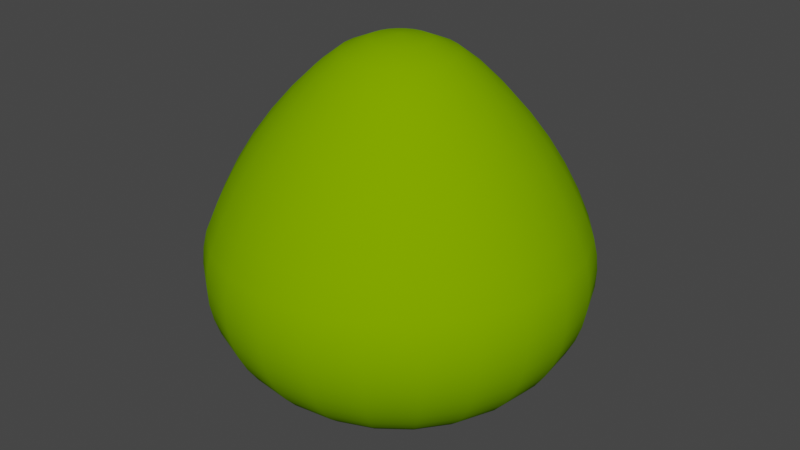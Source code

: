 # Source: HPEo300cm.blend  (saved by Blender 4.0.36; exported with 4.5.12 LTS)
import bpy
from mathutils import Matrix  # noqa: F401  (used for matrix-valued properties, if any)

bpy.ops.wm.read_factory_settings(use_empty=True)
scene = bpy.context.scene
scene.name = 'Scene'

# ---- collections
col_collection = bpy.data.collections.new('Collection'); scene.collection.children.link(col_collection)

# ---- materials (node trees are filled in below, after node groups)
mat_surface_style_3923 = bpy.data.materials.new('surface-style-3923')
mat_surface_style_3923.use_transparent_shadow = False
mat_surface_style_3923.diffuse_color = (0.1961, 0.3922, 0.0, 1.0)
mat_surface_style_3923.roughness = 1.0

# ---- material node trees
mat_surface_style_3923.use_nodes = True; mat_surface_style_3923.node_tree.nodes.clear()
_N = mat_surface_style_3923.node_tree.nodes; _L = mat_surface_style_3923.node_tree.links
n0 = _N.new('ShaderNodeBsdfPrincipled'); n0.name = 'Principled BSDF'; n0.location = (0, 300)
n0.inputs[0].default_value = (0.1961, 0.3922, 0.0, 1.0)
n0.inputs[2].default_value = 1.0
n0.inputs[3].default_value = 1.45
n0.inputs[13].default_value = 0.0
n1 = _N.new('ShaderNodeOutputMaterial'); n1.name = 'Material Output'; n1.location = (280, 300)
_L.new(n0.outputs[0], n1.inputs[0])
n1.is_active_output = True

# ---- world
world_world = bpy.data.worlds.new('World'); scene.world = world_world
world_world.use_nodes = True; world_world.node_tree.nodes.clear()
_N = world_world.node_tree.nodes; _L = world_world.node_tree.links
n0 = _N.new('ShaderNodeOutputWorld'); n0.name = 'World Output'; n0.location = (300, 300)
n1 = _N.new('ShaderNodeBackground'); n1.name = 'Background'; n1.location = (10, 300)
n1.inputs[0].default_value = (0.05088, 0.05088, 0.05088, 1.0)
_L.new(n1.outputs[0], n0.inputs[0])
n0.is_active_output = True
world_world.color = (0.05088, 0.05088, 0.05088)
world_world.use_sun_shadow = False
world_world.sun_shadow_jitter_overblur = 0.0

# ---- meshes
me_hpeo300cm = bpy.data.meshes.new('HPEo300cm')
me_hpeo300cm.from_pydata([(0.9594, -0.9594, 1.745), (0.6784, -1.175, 1.745), (0.8777, -0.8777, 1.965), (0.6206, -1.075, 1.965), (1.028, -1.028, 1.516), (0.7271, -1.259, 1.516), (1.05, -1.05, 1.381), (0.7427, -1.286, 1.381), (1.059, -1.059, 1.244), (0.7489, -1.297, 1.244), (1.054, -1.054, 1.106), (0.7454, -1.291, 1.106), (1.036, -1.036, 0.9705), (0.7323, -1.268, 0.9705), (1.004, -1.004, 0.8389), (0.71, -1.23, 0.8389), (0.9598, -0.9598, 0.7137), (0.6787, -1.175, 0.7137), (0.9035, -0.9035, 0.5969), (0.6389, -1.107, 0.5969), (0.8363, -0.8363, 0.4903), (0.5913, -1.024, 0.4903), (0.7591, -0.7591, 0.3958), (0.5368, -0.9297, 0.3958), (0.6732, -0.6732, 0.3149), (0.476, -0.8245, 0.3149), (0.5801, -0.5801, 0.2488), (0.4102, -0.7105, 0.2488), (0.4813, -0.4813, 0.1987), (0.3403, -0.5894, 0.1987), (0.0, 0.0, 0.0), (0.3512, -1.311, 1.745), (0.3213, -1.199, 1.965), (0.5542, -0.9599, 2.177), (0.2869, -1.071, 2.177), (0.5197, -0.9002, 2.269), (0.4795, -0.8306, 2.377), (0.2482, -0.9264, 2.377), (0.269, -1.004, 2.269), (0.7838, -0.7838, 2.177), (0.735, -0.735, 2.269), (0.6782, -0.6782, 2.377), (-8.365e-08, -1.108, 2.177), (-7.241e-08, -0.9591, 2.377), (-7.844e-08, -1.039, 2.269), (-0.2869, -1.071, 2.177), (-0.2482, -0.9264, 2.377), (-0.269, -1.004, 2.269), (-0.5542, -0.9599, 2.177), (-0.4795, -0.8306, 2.377), (-0.5197, -0.9002, 2.269), (-0.7838, -0.7838, 2.177), (-0.6782, -0.6782, 2.377), (-0.735, -0.735, 2.269), (-0.8306, -0.4795, 2.377), (-0.9002, -0.5197, 2.269), (-0.9599, -0.5542, 2.177), (-0.9264, -0.2482, 2.377), (-1.004, -0.269, 2.269), (-1.071, -0.2869, 2.177), (-1.108, 8.365e-08, 2.177), (-0.9591, 7.241e-08, 2.377), (-1.039, 7.844e-08, 2.269), (-0.9264, 0.2482, 2.377), (-1.004, 0.269, 2.269), (-1.071, 0.2869, 2.177), (-0.9599, 0.5542, 2.177), (-0.8306, 0.4795, 2.377), (-0.9002, 0.5197, 2.269), (-0.7838, 0.7838, 2.177), (-0.6782, 0.6782, 2.377), (-0.735, 0.735, 2.269), (-0.5542, 0.9599, 2.177), (-0.4795, 0.8306, 2.377), (-0.5197, 0.9002, 2.269), (-0.2869, 1.071, 2.177), (-0.2482, 0.9264, 2.377), (-0.269, 1.004, 2.269), (8.365e-08, 1.108, 2.177), (7.241e-08, 0.9591, 2.377), (7.844e-08, 1.039, 2.269), (0.2482, 0.9264, 2.377), (0.269, 1.004, 2.269), (0.2869, 1.071, 2.177), (0.9599, -0.5542, 2.177), (0.9002, -0.5197, 2.269), (0.8306, -0.4795, 2.377), (1.004, -0.269, 2.269), (1.071, -0.2869, 2.177), (0.9264, -0.2482, 2.377), (1.108, -8.365e-08, 2.177), (1.039, -7.844e-08, 2.269), (0.9591, -7.241e-08, 2.377), (1.071, 0.2869, 2.177), (1.004, 0.269, 2.269), (0.9264, 0.2482, 2.377), (1.199, 0.3213, 1.965), (1.241, -9.369e-08, 1.965), (1.311, 0.3512, 1.745), (1.357, -1.025e-07, 1.745), (1.405, 0.3764, 1.516), (1.454, -1.098e-07, 1.516), (1.435, 0.3845, 1.381), (1.485, -1.121e-07, 1.381), (1.447, 0.3876, 1.244), (1.498, -1.131e-07, 1.244), (1.44, 0.3858, 1.106), (1.491, -1.126e-07, 1.106), (1.415, 0.3791, 0.9705), (1.465, -1.106e-07, 0.9705), (1.372, 0.3675, 0.8389), (1.42, -1.072e-07, 0.8389), (1.311, 0.3513, 0.7137), (1.357, -1.025e-07, 0.7137), (1.234, 0.3307, 0.5969), (1.278, -9.649e-08, 0.5969), (1.142, 0.3061, 0.4903), (1.183, -8.931e-08, 0.4903), (1.037, 0.2778, 0.3958), (1.074, -8.108e-08, 0.3958), (0.9197, 0.2464, 0.3149), (0.9521, -7.188e-08, 0.3149), (0.7925, 0.2123, 0.2488), (0.8204, -6.194e-08, 0.2488), (0.6574, 0.1762, 0.1987), (0.6806, -5.138e-08, 0.1987), (0.7671, 0.2056, 2.566), (0.7942, -5.996e-08, 2.566), (0.5938, 0.1591, 2.742), (0.6147, -4.641e-08, 2.742), (0.4257, 0.1141, 2.877), (0.4407, -3.327e-08, 2.877), (0.2286, 0.06126, 2.964), (0.2367, -1.787e-08, 2.964), (0.01597, 0.004279, 2.996), (0.01653, -1.248e-09, 2.996), (0.2286, -0.06126, 2.964), (0.01597, -0.004279, 2.996), (0.0, 0.0, 2.994), (0.01432, 0.008266, 2.996), (0.5894, 0.3403, 0.1987), (0.7105, 0.4102, 0.2488), (0.8245, 0.476, 0.3149), (0.9297, 0.5368, 0.3958), (1.024, 0.5913, 0.4903), (1.107, 0.6389, 0.5969), (1.175, 0.6787, 0.7137), (1.23, 0.71, 0.8389), (1.268, 0.7323, 0.9705), (1.291, 0.7454, 1.106), (1.297, 0.7489, 1.244), (1.286, 0.7427, 1.381), (1.259, 0.7271, 1.516), (1.175, 0.6784, 1.745), (1.075, 0.6206, 1.965), (0.9599, 0.5542, 2.177), (0.8306, 0.4795, 2.377), (0.6878, 0.3971, 2.566), (0.5323, 0.3074, 2.742), (0.3817, 0.2204, 2.877), (0.205, 0.1183, 2.964), (0.01169, 0.01169, 2.996), (0.4813, 0.4813, 0.1987), (0.5801, 0.5801, 0.2488), (0.6732, 0.6732, 0.3149), (0.7591, 0.7591, 0.3958), (0.8363, 0.8363, 0.4903), (0.9035, 0.9035, 0.5969), (0.9598, 0.9598, 0.7137), (1.004, 1.004, 0.8389), (1.036, 1.036, 0.9705), (1.054, 1.054, 1.106), (1.059, 1.059, 1.244), (1.05, 1.05, 1.381), (1.028, 1.028, 1.516), (0.9594, 0.9594, 1.745), (0.8777, 0.8777, 1.965), (0.7838, 0.7838, 2.177), (0.9002, 0.5197, 2.269), (0.6782, 0.6782, 2.377), (0.5616, 0.5616, 2.566), (0.4347, 0.4347, 2.742), (0.3116, 0.3116, 2.877), (0.1674, 0.1674, 2.964), (0.008266, 0.01432, 2.996), (0.3403, 0.5894, 0.1987), (0.4102, 0.7105, 0.2488), (0.476, 0.8245, 0.3149), (0.5368, 0.9297, 0.3958), (0.5913, 1.024, 0.4903), (0.6389, 1.107, 0.5969), (0.6787, 1.175, 0.7137), (0.71, 1.23, 0.8389), (0.7323, 1.268, 0.9705), (0.7454, 1.291, 1.106), (0.7489, 1.297, 1.244), (0.7427, 1.286, 1.381), (0.7271, 1.259, 1.516), (0.6784, 1.175, 1.745), (0.6206, 1.075, 1.965), (0.5542, 0.9599, 2.177), (0.735, 0.735, 2.269), (0.4795, 0.8306, 2.377), (0.3971, 0.6878, 2.566), (0.3074, 0.5323, 2.742), (0.2204, 0.3817, 2.877), (0.1183, 0.205, 2.964), (0.1762, 0.6574, 0.1987), (0.2123, 0.7925, 0.2488), (0.2464, 0.9197, 0.3149), (0.2778, 1.037, 0.3958), (0.3061, 1.142, 0.4903), (0.3307, 1.234, 0.5969), (0.3513, 1.311, 0.7137), (0.3675, 1.372, 0.8389), (0.3791, 1.415, 0.9705), (0.3858, 1.44, 1.106), (0.3876, 1.447, 1.244), (0.3845, 1.435, 1.381), (0.3764, 1.405, 1.516), (0.3512, 1.311, 1.745), (0.3213, 1.199, 1.965), (0.5197, 0.9002, 2.269), (0.2056, 0.7671, 2.566), (0.1591, 0.5938, 2.742), (0.1141, 0.4257, 2.877), (0.06126, 0.2286, 2.964), (0.004279, 0.01597, 2.996), (5.138e-08, 0.6806, 0.1987), (6.194e-08, 0.8204, 0.2488), (7.188e-08, 0.9521, 0.3149), (8.108e-08, 1.074, 0.3958), (8.931e-08, 1.183, 0.4903), (9.649e-08, 1.278, 0.5969), (1.025e-07, 1.357, 0.7137), (1.072e-07, 1.42, 0.8389), (1.106e-07, 1.465, 0.9705), (1.126e-07, 1.491, 1.106), (1.131e-07, 1.498, 1.244), (1.121e-07, 1.485, 1.381), (1.098e-07, 1.454, 1.516), (1.025e-07, 1.357, 1.745), (9.369e-08, 1.241, 1.965), (5.996e-08, 0.7942, 2.566), (4.641e-08, 0.6147, 2.742), (3.327e-08, 0.4407, 2.877), (1.787e-08, 0.2367, 2.964), (-1.241, 9.369e-08, 1.965), (-1.199, 0.3213, 1.965), (-1.357, 1.025e-07, 1.745), (-1.311, 0.3512, 1.745), (-1.454, 1.098e-07, 1.516), (-1.405, 0.3764, 1.516), (-1.485, 1.121e-07, 1.381), (-1.435, 0.3845, 1.381), (-1.498, 1.131e-07, 1.244), (-1.447, 0.3876, 1.244), (-1.491, 1.126e-07, 1.106), (-1.44, 0.3858, 1.106), (-1.465, 1.106e-07, 0.9705), (-1.415, 0.3791, 0.9705), (-1.42, 1.072e-07, 0.8389), (-1.372, 0.3675, 0.8389), (-1.357, 1.025e-07, 0.7137), (-1.311, 0.3513, 0.7137), (-1.311, -0.3513, 0.7137), (-1.372, -0.3675, 0.8389), (-1.234, -0.3307, 0.5969), (-1.278, 9.649e-08, 0.5969), (-1.142, -0.3061, 0.4903), (-1.183, 8.931e-08, 0.4903), (-1.037, -0.2778, 0.3958), (-1.074, 8.108e-08, 0.3958), (-0.9197, -0.2464, 0.3149), (-0.9521, 7.188e-08, 0.3149), (-0.7925, -0.2123, 0.2488), (-0.8204, 6.194e-08, 0.2488), (-0.6574, -0.1762, 0.1987), (-0.6806, 5.138e-08, 0.1987), (-1.234, 0.3307, 0.5969), (-0.2464, 0.9197, 0.3149), (-0.2778, 1.037, 0.3958), (-1.142, 0.3061, 0.4903), (-1.037, 0.2778, 0.3958), (-0.9197, 0.2464, 0.3149), (-0.7925, 0.2123, 0.2488), (-0.6574, 0.1762, 0.1987), (-0.7671, 0.2056, 2.566), (-0.6878, 0.3971, 2.566), (-0.5938, 0.1591, 2.742), (-0.5323, 0.3074, 2.742), (-0.4257, 0.1141, 2.877), (-0.3817, 0.2204, 2.877), (-0.2286, 0.06126, 2.964), (-0.205, 0.1183, 2.964), (-0.01597, 0.004279, 2.996), (-0.01432, 0.008266, 2.996), (-1.075, 0.6206, 1.965), (-1.175, 0.6784, 1.745), (-1.259, 0.7271, 1.516), (-1.286, 0.7427, 1.381), (-1.297, 0.7489, 1.244), (-1.291, 0.7454, 1.106), (-1.268, 0.7323, 0.9705), (-1.23, 0.71, 0.8389), (-1.175, 0.6787, 0.7137), (-0.2123, 0.7925, 0.2488), (-1.107, 0.6389, 0.5969), (-1.024, 0.5913, 0.4903), (-0.5894, 0.3403, 0.1987), (-0.01653, 1.248e-09, 2.996), (-0.01597, -0.004279, 2.996), (-0.1674, 0.1674, 2.964), (-0.01169, 0.01169, 2.996), (0.6878, -0.3971, 2.566), (0.5616, -0.5616, 2.566), (-1.415, -0.3791, 0.9705), (0.5323, -0.3074, 2.742), (0.4347, -0.4347, 2.742), (0.3817, -0.2204, 2.877), (0.3116, -0.3116, 2.877), (0.205, -0.1183, 2.964), (0.1674, -0.1674, 2.964), (0.01432, -0.008266, 2.996), (0.01169, -0.01169, 2.996), (-0.3116, 0.3116, 2.877), (-0.4347, 0.4347, 2.742), (-0.5616, 0.5616, 2.566), (-0.8777, 0.8777, 1.965), (-0.9594, 0.9594, 1.745), (-1.028, 1.028, 1.516), (-0.7942, 5.996e-08, 2.566), (-1.05, 1.05, 1.381), (-1.059, 1.059, 1.244), (-1.054, 1.054, 1.106), (-1.036, 1.036, 0.9705), (-1.004, 1.004, 0.8389), (-0.1762, 0.6574, 0.1987), (-0.9598, 0.9598, 0.7137), (-0.9035, 0.9035, 0.5969), (-0.8363, 0.8363, 0.4903), (-0.9297, 0.5368, 0.3958), (-0.7591, 0.7591, 0.3958), (-0.8245, 0.476, 0.3149), (-0.6732, 0.6732, 0.3149), (-0.1183, 0.205, 2.964), (-0.008266, 0.01432, 2.996), (-0.3061, 1.142, 0.4903), (-0.2204, 0.3817, 2.877), (-0.3074, 0.5323, 2.742), (-0.3971, 0.6878, 2.566), (-0.6206, 1.075, 1.965), (-0.6147, 4.641e-08, 2.742), (-0.6784, 1.175, 1.745), (-0.7271, 1.259, 1.516), (-0.7427, 1.286, 1.381), (-0.7489, 1.297, 1.244), (-0.7454, 1.291, 1.106), (-0.7323, 1.268, 0.9705), (-0.71, 1.23, 0.8389), (-0.6787, 1.175, 0.7137), (-0.6389, 1.107, 0.5969), (-0.5913, 1.024, 0.4903), (-0.5368, 0.9297, 0.3958), (-0.476, 0.8245, 0.3149), (-0.5801, 0.5801, 0.2488), (-0.4102, 0.7105, 0.2488), (-0.4813, 0.4813, 0.1987), (-0.3403, 0.5894, 0.1987), (-0.7105, 0.4102, 0.2488), (1.248e-09, 0.01653, 2.996), (-0.004279, 0.01597, 2.996), (-0.2367, 1.787e-08, 2.964), (-0.06126, 0.2286, 2.964), (-0.1141, 0.4257, 2.877), (-0.1591, 0.5938, 2.742), (-0.2056, 0.7671, 2.566), (-0.4407, 3.327e-08, 2.877), (-0.3213, 1.199, 1.965), (-0.3512, 1.311, 1.745), (-0.3764, 1.405, 1.516), (-0.3845, 1.435, 1.381), (-0.3876, 1.447, 1.244), (-0.3858, 1.44, 1.106), (-0.3791, 1.415, 0.9705), (-0.3675, 1.372, 0.8389), (-0.3513, 1.311, 0.7137), (-0.3307, 1.234, 0.5969), (-1.435, -0.3845, 1.381), (-1.405, -0.3764, 1.516), (0.3971, -0.6878, 2.566), (0.2056, -0.7671, 2.566), (0.3074, -0.5323, 2.742), (0.1591, -0.5938, 2.742), (0.2204, -0.3817, 2.877), (0.1141, -0.4257, 2.877), (0.1183, -0.205, 2.964), (0.06126, -0.2286, 2.964), (0.008266, -0.01432, 2.996), (0.004279, -0.01597, 2.996), (0.3764, -1.405, 1.516), (0.3845, -1.435, 1.381), (0.3876, -1.447, 1.244), (0.3858, -1.44, 1.106), (0.3791, -1.415, 0.9705), (0.3675, -1.372, 0.8389), (0.3513, -1.311, 0.7137), (0.3307, -1.234, 0.5969), (-1.447, -0.3876, 1.244), (0.3061, -1.142, 0.4903), (0.2778, -1.037, 0.3958), (0.2464, -0.9197, 0.3149), (0.2123, -0.7925, 0.2488), (0.1762, -0.6574, 0.1987), (-1.787e-08, -0.2367, 2.964), (-1.248e-09, -0.01653, 2.996), (-3.327e-08, -0.4407, 2.877), (-4.641e-08, -0.6147, 2.742), (-5.996e-08, -0.7942, 2.566), (-9.369e-08, -1.241, 1.965), (-1.025e-07, -1.357, 1.745), (-1.098e-07, -1.454, 1.516), (-1.121e-07, -1.485, 1.381), (-1.131e-07, -1.498, 1.244), (-1.126e-07, -1.491, 1.106), (-1.106e-07, -1.465, 0.9705), (-1.072e-07, -1.42, 0.8389), (-1.025e-07, -1.357, 0.7137), (-1.44, -0.3858, 1.106), (-9.649e-08, -1.278, 0.5969), (-8.931e-08, -1.183, 0.4903), (-8.108e-08, -1.074, 0.3958), (-7.188e-08, -0.9521, 0.3149), (-6.194e-08, -0.8204, 0.2488), (-5.138e-08, -0.6806, 0.1987), (-0.06126, -0.2286, 2.964), (-0.004279, -0.01597, 2.996), (-0.1141, -0.4257, 2.877), (-0.1591, -0.5938, 2.742), (-0.2056, -0.7671, 2.566), (-0.3213, -1.199, 1.965), (-0.3512, -1.311, 1.745), (-0.3764, -1.405, 1.516), (-0.3845, -1.435, 1.381), (-0.3876, -1.447, 1.244), (-0.7489, -1.297, 1.244), (-0.7427, -1.286, 1.381), (-0.3858, -1.44, 1.106), (-0.7454, -1.291, 1.106), (-0.3791, -1.415, 0.9705), (-0.7323, -1.268, 0.9705), (-0.3675, -1.372, 0.8389), (-0.71, -1.23, 0.8389), (-0.3513, -1.311, 0.7137), (-0.6787, -1.175, 0.7137), (-0.3307, -1.234, 0.5969), (-0.6389, -1.107, 0.5969), (-0.3061, -1.142, 0.4903), (-0.5913, -1.024, 0.4903), (-0.2778, -1.037, 0.3958), (-0.5368, -0.9297, 0.3958), (-0.2464, -0.9197, 0.3149), (-0.476, -0.8245, 0.3149), (-0.2123, -0.7925, 0.2488), (-0.4102, -0.7105, 0.2488), (-0.1762, -0.6574, 0.1987), (-0.3403, -0.5894, 0.1987), (1.199, -0.3213, 1.965), (1.075, -0.6206, 1.965), (1.311, -0.3512, 1.745), (1.175, -0.6784, 1.745), (1.405, -0.3764, 1.516), (1.259, -0.7271, 1.516), (1.435, -0.3845, 1.381), (1.286, -0.7427, 1.381), (0.7671, -0.2056, 2.566), (0.5938, -0.1591, 2.742), (1.372, -0.3675, 0.8389), (1.415, -0.3791, 0.9705), (1.447, -0.3876, 1.244), (1.44, -0.3858, 1.106), (1.311, -0.3513, 0.7137), (0.4257, -0.1141, 2.877), (0.6574, -0.1762, 0.1987), (0.7925, -0.2123, 0.2488), (0.9197, -0.2464, 0.3149), (1.037, -0.2778, 0.3958), (1.142, -0.3061, 0.4903), (1.234, -0.3307, 0.5969), (0.9297, -0.5368, 0.3958), (1.024, -0.5913, 0.4903), (-0.7671, -0.2056, 2.566), (-0.5938, -0.1591, 2.742), (-0.4257, -0.1141, 2.877), (-0.2286, -0.06126, 2.964), (-0.01432, -0.008266, 2.996), (-0.5894, -0.3403, 0.1987), (-0.7105, -0.4102, 0.2488), (-0.8245, -0.476, 0.3149), (-0.9297, -0.5368, 0.3958), (-1.024, -0.5913, 0.4903), (-1.107, -0.6389, 0.5969), (-1.175, -0.6787, 0.7137), (-1.23, -0.71, 0.8389), (-1.268, -0.7323, 0.9705), (1.23, -0.71, 0.8389), (1.268, -0.7323, 0.9705), (-1.291, -0.7454, 1.106), (-1.297, -0.7489, 1.244), (-1.286, -0.7427, 1.381), (-1.259, -0.7271, 1.516), (-1.175, -0.6784, 1.745), (-1.311, -0.3512, 1.745), (-1.075, -0.6206, 1.965), (-1.199, -0.3213, 1.965), (-0.6878, -0.3971, 2.566), (-0.5323, -0.3074, 2.742), (-0.3817, -0.2204, 2.877), (-0.205, -0.1183, 2.964), (-0.01169, -0.01169, 2.996), (-0.4813, -0.4813, 0.1987), (-0.5801, -0.5801, 0.2488), (-0.6732, -0.6732, 0.3149), (-0.7591, -0.7591, 0.3958), (-0.8363, -0.8363, 0.4903), (-0.9035, -0.9035, 0.5969), (-0.9598, -0.9598, 0.7137), (1.291, -0.7454, 1.106), (-1.004, -1.004, 0.8389), (-1.036, -1.036, 0.9705), (-1.054, -1.054, 1.106), (-1.059, -1.059, 1.244), (-1.05, -1.05, 1.381), (-1.028, -1.028, 1.516), (-0.9594, -0.9594, 1.745), (-0.8777, -0.8777, 1.965), (-0.5616, -0.5616, 2.566), (-0.4347, -0.4347, 2.742), (-0.3116, -0.3116, 2.877), (-0.1674, -0.1674, 2.964), (-0.008266, -0.01432, 2.996), (1.297, -0.7489, 1.244), (-0.7271, -1.259, 1.516), (-0.6784, -1.175, 1.745), (-0.6206, -1.075, 1.965), (1.175, -0.6787, 0.7137), (1.107, -0.6389, 0.5969), (0.8245, -0.476, 0.3149), (0.7105, -0.4102, 0.2488), (-0.3971, -0.6878, 2.566), (-0.3074, -0.5323, 2.742), (-0.2204, -0.3817, 2.877), (-0.1183, -0.205, 2.964), (0.5894, -0.3403, 0.1987)], [], [(2, 1, 0), (2, 3, 1), (0, 5, 4), (0, 1, 5), (4, 7, 6), (4, 5, 7), (8, 7, 9), (6, 7, 8), (8, 11, 10), (8, 9, 11), (10, 13, 12), (10, 11, 13), (14, 13, 15), (12, 13, 14), (14, 17, 16), (14, 15, 17), (18, 16, 17), (18, 17, 19), (21, 20, 18), (19, 21, 18), (21, 23, 22), (21, 22, 20), (23, 25, 24), (23, 24, 22), (25, 27, 26), (25, 26, 24), (27, 29, 28), (27, 28, 26), (28, 29, 30), (1, 3, 32), (1, 32, 31), (32, 33, 34), (3, 33, 32), (35, 36, 37), (35, 37, 38), (33, 38, 34), (33, 35, 38), (40, 41, 36), (40, 36, 35), (33, 40, 35), (39, 40, 33), (37, 43, 44), (38, 37, 44), (34, 44, 42), (34, 38, 44), (44, 43, 46), (44, 46, 47), (42, 47, 45), (42, 44, 47), (47, 46, 49), (47, 49, 50), (45, 50, 48), (45, 47, 50), (50, 49, 52), (50, 52, 53), (50, 53, 51), (48, 50, 51), (53, 56, 51), (55, 56, 53), (54, 53, 52), (54, 55, 53), (59, 56, 55), (58, 59, 55), (57, 55, 54), (57, 58, 55), (62, 60, 59), (62, 59, 58), (61, 58, 57), (61, 62, 58), (65, 60, 62), (64, 62, 61), (64, 65, 62), (63, 64, 61), (68, 66, 65), (68, 65, 64), (68, 64, 63), (67, 68, 63), (71, 69, 66), (71, 66, 68), (71, 68, 67), (70, 71, 67), (71, 72, 69), (74, 72, 71), (73, 71, 70), (73, 74, 71), (75, 72, 74), (77, 75, 74), (76, 74, 73), (76, 77, 74), (78, 75, 77), (80, 78, 77), (79, 77, 76), (79, 80, 77), (83, 78, 80), (82, 83, 80), (81, 80, 79), (81, 82, 80), (85, 86, 41), (85, 41, 40), (85, 40, 39), (84, 85, 39), (89, 86, 85), (87, 89, 85), (88, 85, 84), (88, 87, 85), (92, 89, 87), (91, 92, 87), (90, 87, 88), (90, 91, 87), (95, 92, 91), (94, 91, 90), (94, 95, 91), (93, 94, 90), (96, 93, 90), (96, 90, 97), (98, 96, 97), (98, 97, 99), (98, 99, 101), (100, 98, 101), (100, 101, 103), (102, 100, 103), (105, 104, 102), (105, 102, 103), (105, 106, 104), (107, 106, 105), (108, 106, 107), (108, 107, 109), (108, 109, 111), (110, 108, 111), (110, 111, 113), (112, 110, 113), (112, 113, 115), (114, 112, 115), (116, 114, 115), (116, 115, 117), (117, 119, 118), (117, 118, 116), (119, 121, 120), (119, 120, 118), (123, 122, 120), (121, 123, 120), (125, 124, 122), (123, 125, 122), (124, 125, 30), (92, 126, 127), (95, 126, 92), (129, 127, 126), (129, 126, 128), (130, 129, 128), (131, 129, 130), (132, 131, 130), (133, 131, 132), (134, 133, 132), (135, 133, 134), (137, 136, 133), (137, 133, 135), (134, 138, 135), (139, 138, 134), (140, 124, 30), (122, 124, 140), (122, 140, 141), (122, 141, 142), (120, 122, 142), (120, 142, 143), (118, 120, 143), (116, 118, 143), (116, 143, 144), (145, 114, 116), (144, 145, 116), (145, 146, 112), (145, 112, 114), (146, 147, 110), (146, 110, 112), (110, 147, 148), (110, 148, 108), (108, 148, 149), (108, 149, 106), (104, 149, 150), (106, 149, 104), (104, 150, 151), (104, 151, 102), (100, 151, 152), (102, 151, 100), (152, 153, 98), (152, 98, 100), (98, 154, 96), (153, 154, 98), (96, 155, 93), (154, 155, 96), (156, 157, 126), (156, 126, 95), (128, 126, 157), (128, 157, 158), (130, 128, 158), (130, 158, 159), (132, 130, 159), (132, 159, 160), (134, 132, 160), (134, 160, 139), (161, 138, 139), (162, 140, 30), (140, 162, 163), (141, 140, 163), (142, 141, 163), (142, 163, 164), (142, 164, 165), (143, 142, 165), (144, 143, 165), (144, 165, 166), (144, 166, 167), (145, 144, 167), (168, 146, 145), (167, 168, 145), (147, 168, 169), (146, 168, 147), (147, 169, 170), (147, 170, 148), (148, 170, 171), (148, 171, 149), (150, 171, 172), (149, 171, 150), (150, 172, 173), (150, 173, 151), (151, 173, 174), (151, 174, 152), (152, 174, 175), (152, 175, 153), (154, 175, 176), (153, 175, 154), (154, 177, 155), (176, 177, 154), (156, 95, 94), (178, 156, 94), (155, 94, 93), (155, 178, 94), (157, 156, 179), (157, 179, 180), (181, 157, 180), (158, 157, 181), (159, 158, 181), (159, 181, 182), (160, 159, 182), (160, 182, 183), (161, 160, 183), (139, 160, 161), (161, 184, 138), (162, 30, 185), (185, 186, 163), (185, 163, 162), (186, 187, 164), (186, 164, 163), (187, 188, 165), (187, 165, 164), (188, 189, 166), (188, 166, 165), (189, 190, 167), (189, 167, 166), (168, 167, 190), (168, 190, 191), (192, 168, 191), (192, 169, 168), (192, 170, 169), (193, 170, 192), (193, 171, 170), (194, 171, 193), (195, 171, 194), (195, 172, 171), (196, 172, 195), (196, 173, 172), (196, 174, 173), (197, 174, 196), (198, 174, 197), (198, 175, 174), (198, 176, 175), (199, 176, 198), (176, 199, 200), (177, 176, 200), (178, 179, 156), (201, 179, 178), (177, 178, 155), (177, 201, 178), (203, 180, 179), (202, 203, 179), (204, 181, 180), (203, 204, 180), (205, 182, 181), (204, 205, 181), (206, 183, 182), (205, 206, 182), (184, 161, 183), (206, 184, 183), (185, 208, 186), (207, 208, 185), (186, 209, 187), (208, 209, 186), (187, 210, 188), (209, 210, 187), (210, 211, 189), (210, 189, 188), (189, 211, 212), (190, 189, 212), (191, 190, 212), (191, 212, 213), (191, 213, 214), (192, 191, 214), (214, 193, 192), (215, 193, 214), (215, 194, 193), (216, 194, 215), (217, 194, 216), (217, 195, 194), (217, 196, 195), (218, 196, 217), (218, 197, 196), (219, 197, 218), (197, 219, 220), (198, 197, 220), (199, 198, 220), (199, 220, 221), (199, 221, 83), (200, 199, 83), (201, 200, 222), (201, 222, 202), (201, 177, 200), (179, 201, 202), (203, 202, 81), (203, 81, 223), (224, 204, 203), (223, 224, 203), (224, 225, 205), (224, 205, 204), (225, 226, 206), (225, 206, 205), (226, 227, 184), (226, 184, 206), (229, 208, 207), (228, 229, 207), (207, 30, 228), (230, 209, 208), (229, 230, 208), (231, 210, 209), (230, 231, 209), (231, 232, 211), (231, 211, 210), (211, 232, 233), (212, 211, 233), (212, 233, 234), (213, 212, 234), (214, 213, 234), (214, 234, 235), (215, 214, 235), (215, 235, 236), (215, 236, 237), (216, 215, 237), (238, 216, 237), (238, 217, 216), (238, 218, 217), (239, 218, 238), (219, 218, 239), (219, 239, 240), (219, 240, 241), (220, 219, 241), (221, 220, 241), (221, 241, 242), (221, 242, 78), (83, 221, 78), (200, 83, 82), (222, 200, 82), (202, 82, 81), (202, 222, 82), (223, 81, 79), (223, 79, 243), (223, 244, 224), (243, 244, 223), (224, 245, 225), (244, 245, 224), (245, 246, 226), (245, 226, 225), (65, 248, 247), (65, 247, 60), (250, 249, 247), (248, 250, 247), (250, 252, 251), (250, 251, 249), (254, 253, 251), (252, 254, 251), (256, 255, 253), (256, 253, 254), (256, 257, 255), (258, 257, 256), (260, 259, 257), (258, 260, 257), (262, 261, 259), (260, 262, 259), (262, 264, 263), (262, 263, 261), (263, 265, 266), (261, 263, 266), (268, 267, 265), (263, 268, 265), (270, 269, 267), (268, 270, 267), (271, 269, 270), (271, 270, 272), (273, 271, 272), (273, 272, 274), (273, 274, 276), (275, 273, 276), (275, 276, 278), (277, 275, 278), (278, 30, 277), (264, 279, 268), (264, 268, 263), (280, 281, 231), (280, 231, 230), (279, 282, 270), (279, 270, 268), (270, 282, 283), (272, 270, 283), (272, 283, 284), (274, 272, 284), (276, 274, 284), (276, 284, 285), (278, 276, 285), (278, 285, 286), (286, 30, 278), (67, 63, 287), (288, 67, 287), (287, 289, 290), (287, 290, 288), (289, 291, 292), (289, 292, 290), (291, 293, 294), (291, 294, 292), (293, 295, 296), (293, 296, 294), (297, 248, 65), (66, 297, 65), (298, 250, 248), (297, 298, 248), (298, 299, 252), (298, 252, 250), (300, 254, 252), (300, 252, 299), (301, 256, 254), (301, 254, 300), (302, 258, 256), (302, 256, 301), (303, 260, 258), (303, 258, 302), (303, 262, 260), (304, 262, 303), (304, 305, 264), (304, 264, 262), (306, 280, 230), (306, 230, 229), (305, 307, 279), (305, 279, 264), (307, 308, 282), (307, 282, 279), (309, 30, 286), (295, 138, 296), (310, 138, 295), (310, 311, 138), (294, 296, 313), (294, 313, 312), (41, 86, 314), (315, 41, 314), (261, 266, 316), (259, 261, 316), (318, 315, 314), (318, 314, 317), (320, 318, 317), (320, 317, 319), (320, 319, 321), (322, 320, 321), (324, 322, 321), (324, 321, 323), (292, 294, 312), (292, 312, 325), (290, 292, 325), (290, 325, 326), (290, 326, 327), (288, 290, 327), (67, 288, 327), (67, 327, 70), (328, 297, 66), (69, 328, 66), (329, 298, 297), (329, 297, 328), (329, 299, 298), (330, 299, 329), (63, 61, 331), (287, 63, 331), (330, 300, 299), (332, 300, 330), (333, 301, 300), (333, 300, 332), (334, 302, 301), (334, 301, 333), (334, 303, 302), (335, 303, 334), (335, 304, 303), (336, 304, 335), (337, 306, 229), (337, 229, 228), (338, 305, 304), (338, 304, 336), (338, 339, 307), (338, 307, 305), (340, 307, 339), (308, 307, 340), (341, 308, 340), (341, 340, 342), (344, 341, 342), (343, 341, 344), (296, 138, 313), (345, 313, 346), (312, 313, 345), (347, 232, 231), (281, 347, 231), (348, 312, 345), (325, 312, 348), (326, 325, 348), (326, 348, 349), (350, 326, 349), (327, 326, 350), (73, 327, 350), (70, 327, 73), (69, 351, 328), (72, 351, 69), (331, 352, 289), (331, 289, 287), (328, 353, 329), (328, 351, 353), (329, 354, 330), (329, 353, 354), (332, 354, 355), (330, 354, 332), (332, 356, 333), (332, 355, 356), (334, 356, 357), (333, 356, 334), (335, 357, 358), (334, 357, 335), (336, 358, 359), (335, 358, 336), (228, 30, 337), (338, 359, 360), (336, 359, 338), (360, 361, 339), (360, 339, 338), (339, 361, 362), (340, 339, 362), (340, 362, 363), (342, 340, 363), (342, 363, 364), (344, 342, 364), (365, 344, 364), (365, 364, 366), (367, 365, 366), (367, 366, 368), (286, 285, 369), (286, 369, 309), (185, 30, 207), (368, 30, 367), (184, 227, 138), (227, 370, 138), (370, 371, 138), (369, 284, 343), (285, 284, 369), (284, 283, 341), (284, 341, 343), (283, 282, 308), (283, 308, 341), (367, 30, 309), (293, 310, 295), (372, 310, 293), (367, 369, 365), (309, 369, 367), (365, 343, 344), (369, 343, 365), (313, 138, 346), (345, 346, 371), (345, 371, 373), (348, 345, 373), (348, 373, 374), (349, 348, 374), (349, 374, 375), (350, 349, 375), (350, 375, 376), (350, 76, 73), (376, 76, 350), (352, 377, 291), (352, 291, 289), (72, 378, 351), (75, 378, 72), (351, 379, 353), (378, 379, 351), (379, 380, 354), (379, 354, 353), (355, 380, 381), (354, 380, 355), (355, 382, 356), (355, 381, 382), (356, 383, 357), (356, 382, 383), (357, 384, 358), (357, 383, 384), (359, 384, 385), (358, 384, 359), (385, 386, 360), (385, 360, 359), (387, 361, 360), (386, 387, 360), (347, 362, 361), (387, 347, 361), (362, 347, 281), (363, 362, 281), (363, 281, 280), (364, 363, 280), (366, 364, 280), (366, 280, 306), (368, 366, 306), (368, 306, 337), (337, 30, 368), (251, 253, 388), (251, 388, 389), (36, 390, 391), (36, 391, 37), (393, 391, 390), (393, 390, 392), (394, 393, 392), (395, 393, 394), (397, 395, 394), (397, 394, 396), (399, 397, 396), (399, 396, 398), (1, 31, 400), (5, 1, 400), (7, 400, 401), (5, 400, 7), (9, 401, 402), (7, 401, 9), (9, 403, 11), (9, 402, 403), (11, 404, 13), (11, 403, 404), (15, 404, 405), (13, 404, 15), (15, 405, 406), (17, 15, 406), (19, 17, 406), (19, 406, 407), (253, 408, 388), (255, 408, 253), (19, 407, 409), (21, 19, 409), (410, 23, 21), (409, 410, 21), (411, 25, 23), (410, 411, 23), (412, 27, 25), (411, 412, 25), (413, 29, 27), (412, 413, 27), (29, 413, 30), (138, 399, 398), (138, 398, 324), (415, 414, 397), (415, 397, 399), (397, 416, 395), (414, 416, 397), (416, 417, 393), (416, 393, 395), (417, 418, 391), (417, 391, 393), (37, 391, 418), (37, 418, 43), (34, 42, 419), (32, 34, 419), (31, 32, 419), (31, 419, 420), (31, 420, 421), (400, 31, 421), (401, 400, 421), (401, 421, 422), (402, 422, 423), (401, 422, 402), (402, 424, 403), (402, 423, 424), (404, 403, 424), (404, 424, 425), (405, 404, 425), (405, 425, 426), (405, 426, 427), (406, 405, 427), (257, 428, 408), (257, 408, 255), (407, 406, 427), (407, 427, 429), (407, 429, 430), (409, 407, 430), (431, 410, 409), (430, 431, 409), (431, 432, 411), (431, 411, 410), (432, 433, 412), (432, 412, 411), (433, 434, 413), (433, 413, 412), (413, 434, 30), (138, 415, 399), (436, 435, 414), (436, 414, 415), (435, 437, 416), (435, 416, 414), (437, 438, 417), (437, 417, 416), (438, 439, 418), (438, 418, 417), (418, 439, 46), (43, 418, 46), (42, 45, 440), (419, 42, 440), (419, 440, 441), (420, 419, 441), (421, 420, 441), (421, 441, 442), (421, 442, 443), (422, 421, 443), (422, 444, 423), (422, 443, 444), (444, 446, 445), (443, 446, 444), (447, 445, 448), (444, 445, 447), (447, 450, 449), (447, 448, 450), (451, 450, 452), (449, 450, 451), (451, 452, 454), (453, 451, 454), (453, 454, 456), (455, 453, 456), (455, 456, 458), (457, 455, 458), (460, 459, 457), (458, 460, 457), (459, 462, 461), (460, 462, 459), (462, 464, 463), (462, 463, 461), (463, 466, 465), (464, 466, 463), (424, 444, 447), (423, 444, 424), (424, 447, 449), (425, 424, 449), (425, 449, 451), (426, 425, 451), (257, 259, 316), (257, 316, 428), (427, 426, 451), (427, 451, 453), (427, 453, 455), (429, 427, 455), (430, 429, 455), (430, 455, 457), (459, 431, 430), (457, 459, 430), (461, 432, 431), (459, 461, 431), (461, 463, 433), (461, 433, 432), (467, 88, 84), (467, 84, 468), (467, 468, 470), (469, 467, 470), (469, 470, 472), (471, 469, 472), (472, 473, 471), (474, 473, 472), (465, 434, 433), (463, 465, 433), (434, 465, 30), (346, 138, 371), (246, 371, 370), (373, 371, 246), (245, 373, 246), (374, 373, 245), (375, 374, 245), (375, 245, 244), (377, 372, 293), (377, 293, 291), (376, 375, 244), (376, 244, 243), (376, 79, 76), (243, 79, 376), (78, 242, 378), (78, 378, 75), (241, 379, 378), (242, 241, 378), (241, 240, 380), (241, 380, 379), (239, 381, 380), (240, 239, 380), (381, 238, 382), (381, 239, 238), (382, 237, 383), (382, 238, 237), (246, 370, 227), (246, 227, 226), (237, 236, 384), (237, 384, 383), (236, 235, 385), (236, 385, 384), (234, 386, 385), (235, 234, 385), (234, 233, 387), (234, 387, 386), (232, 347, 387), (233, 232, 387), (129, 475, 127), (476, 475, 129), (92, 127, 475), (92, 475, 89), (111, 109, 478), (111, 478, 477), (103, 101, 471), (103, 471, 473), (101, 99, 469), (101, 469, 471), (479, 105, 103), (479, 103, 473), (479, 107, 105), (480, 107, 479), (90, 88, 467), (97, 90, 467), (107, 480, 478), (109, 107, 478), (97, 467, 469), (99, 97, 469), (113, 111, 477), (113, 477, 481), (136, 482, 131), (136, 131, 133), (131, 476, 129), (482, 476, 131), (483, 125, 123), (484, 483, 123), (321, 319, 482), (321, 482, 136), (137, 321, 136), (323, 321, 137), (314, 475, 476), (317, 314, 476), (135, 138, 137), (319, 317, 476), (319, 476, 482), (485, 121, 119), (486, 485, 119), (115, 488, 487), (117, 115, 487), (475, 314, 86), (89, 475, 86), (115, 113, 481), (115, 481, 488), (125, 483, 30), (486, 119, 117), (487, 486, 117), (490, 489, 486), (490, 486, 487), (484, 123, 121), (485, 484, 121), (331, 61, 57), (331, 57, 491), (331, 492, 352), (491, 492, 331), (352, 493, 377), (492, 493, 352), (377, 494, 372), (493, 494, 377), (494, 311, 310), (494, 310, 372), (311, 495, 138), (277, 30, 496), (497, 275, 277), (496, 497, 277), (497, 498, 273), (497, 273, 275), (499, 271, 273), (498, 499, 273), (500, 269, 271), (499, 500, 271), (269, 500, 501), (267, 269, 501), (267, 501, 502), (265, 267, 502), (265, 502, 503), (266, 265, 503), (266, 503, 504), (266, 504, 316), (506, 477, 478), (505, 477, 506), (428, 504, 507), (316, 504, 428), (428, 507, 508), (428, 508, 408), (388, 508, 509), (408, 508, 388), (389, 509, 510), (388, 509, 389), (389, 510, 511), (512, 389, 511), (513, 512, 511), (514, 512, 513), (59, 514, 513), (59, 513, 56), (491, 57, 54), (491, 54, 515), (491, 516, 492), (515, 516, 491), (492, 517, 493), (516, 517, 492), (493, 518, 494), (517, 518, 493), (494, 495, 311), (518, 495, 494), (495, 519, 138), (496, 30, 520), (520, 521, 497), (520, 497, 496), (521, 522, 498), (521, 498, 497), (523, 499, 498), (522, 523, 498), (523, 524, 500), (523, 500, 499), (524, 525, 501), (524, 501, 500), (502, 501, 525), (502, 525, 526), (527, 478, 480), (506, 478, 527), (502, 526, 528), (502, 528, 503), (503, 528, 529), (503, 529, 504), (504, 529, 530), (504, 530, 507), (508, 530, 531), (507, 530, 508), (509, 531, 532), (508, 531, 509), (510, 532, 533), (509, 532, 510), (510, 533, 534), (510, 534, 511), (511, 534, 535), (511, 535, 513), (56, 513, 535), (56, 535, 51), (54, 536, 515), (52, 536, 54), (515, 537, 516), (536, 537, 515), (537, 538, 517), (537, 517, 516), (517, 539, 518), (538, 539, 517), (518, 519, 495), (539, 519, 518), (540, 138, 519), (466, 520, 30), (521, 520, 466), (521, 466, 464), (522, 521, 464), (522, 464, 462), (460, 522, 462), (523, 522, 460), (458, 523, 460), (524, 523, 458), (527, 480, 479), (527, 479, 541), (456, 524, 458), (525, 524, 456), (456, 454, 526), (456, 526, 525), (452, 526, 454), (452, 528, 526), (452, 529, 528), (450, 529, 452), (247, 514, 59), (60, 247, 59), (448, 529, 450), (448, 530, 529), (445, 530, 448), (445, 531, 530), (445, 532, 531), (446, 532, 445), (446, 533, 532), (542, 533, 446), (543, 533, 542), (543, 534, 533), (543, 535, 534), (544, 535, 543), (48, 51, 535), (544, 48, 535), (477, 505, 545), (481, 477, 545), (487, 488, 546), (487, 546, 490), (489, 547, 485), (489, 485, 486), (247, 249, 512), (247, 512, 514), (547, 548, 484), (547, 484, 485), (52, 49, 549), (536, 52, 549), (537, 536, 549), (537, 549, 550), (538, 537, 550), (538, 550, 551), (539, 538, 551), (539, 551, 552), (519, 539, 552), (519, 552, 540), (138, 540, 436), (465, 466, 30), (84, 39, 2), (468, 84, 2), (0, 470, 468), (0, 468, 2), (0, 472, 470), (4, 472, 0), (6, 474, 472), (6, 472, 4), (6, 541, 474), (8, 541, 6), (10, 527, 541), (10, 541, 8), (12, 506, 527), (12, 527, 10), (12, 505, 506), (14, 505, 12), (16, 545, 505), (16, 505, 14), (18, 545, 16), (546, 545, 18), (546, 20, 490), (18, 20, 546), (490, 22, 489), (20, 22, 490), (251, 389, 512), (249, 251, 512), (22, 24, 547), (22, 547, 489), (547, 26, 548), (24, 26, 547), (548, 28, 553), (26, 28, 548), (553, 28, 30), (138, 324, 323), (324, 396, 322), (398, 396, 324), (396, 394, 320), (396, 320, 322), (320, 392, 318), (394, 392, 320), (392, 390, 315), (392, 315, 318), (315, 36, 41), (390, 36, 315), (541, 479, 473), (541, 473, 474), (2, 39, 33), (2, 33, 3), (138, 436, 415), (436, 552, 435), (540, 552, 436), (435, 551, 437), (552, 551, 435), (550, 438, 437), (551, 550, 437), (439, 549, 49), (46, 439, 49), (137, 138, 323), (550, 549, 439), (550, 439, 438), (45, 48, 544), (440, 45, 544), (483, 553, 30), (548, 553, 483), (548, 483, 484), (441, 440, 544), (441, 544, 543), (441, 543, 542), (442, 441, 542), (488, 481, 545), (488, 545, 546), (442, 446, 443), (442, 542, 446)])
me_hpeo300cm.polygons.foreach_set('use_smooth', [True] * 1104)
me_hpeo300cm.materials.append(mat_surface_style_3923)
me_hpeo300cm.update()

# ---- objects
ob_hpeo300cm = bpy.data.objects.new('HPEo300cm', me_hpeo300cm)

# ---- transforms, parenting, visibility, modifiers, constraints
ob_hpeo300cm.location = (0.0, 0.0, 0.0)

# ---- collection membership
col_collection.objects.link(ob_hpeo300cm)

# ---- scene / render settings (as saved in the file)
scene.frame_start = 1; scene.frame_end = 250; scene.frame_set(1)
scene.render.engine = 'BLENDER_EEVEE_NEXT'
scene.render.image_settings.color_mode = 'RGB'
scene.cycles.sampling_pattern = 'TABULATED_SOBOL'
scene.view_settings.view_transform = 'Filmic'
bpy.context.view_layer.update()

# ---- added for rendering (the .blend has no active camera and no usable light): camera, sun
cam_auto = bpy.data.cameras.new('AutoCamera')
cam_auto.lens = 50.0
cam_auto.sensor_width = 36.0
cam_auto.clip_end = 1000.0
ob_auto_camera = bpy.data.objects.new('AutoCamera', cam_auto)
scene.collection.objects.link(ob_auto_camera)
ob_auto_camera.location = (4.8012, -5.76144, 5.33896)
ob_auto_camera.rotation_euler = (1.09748, -7.21219e-08, 0.694738)
scene.camera = ob_auto_camera
light_auto_sun = bpy.data.lights.new('AutoSun', 'SUN')
light_auto_sun.energy = 3.0
light_auto_sun.angle = 0.0523599
ob_auto_sun = bpy.data.objects.new('AutoSun', light_auto_sun)
scene.collection.objects.link(ob_auto_sun)
ob_auto_sun.rotation_euler = (0.872665, 0.174533, 0.523599)
bpy.context.view_layer.update()
